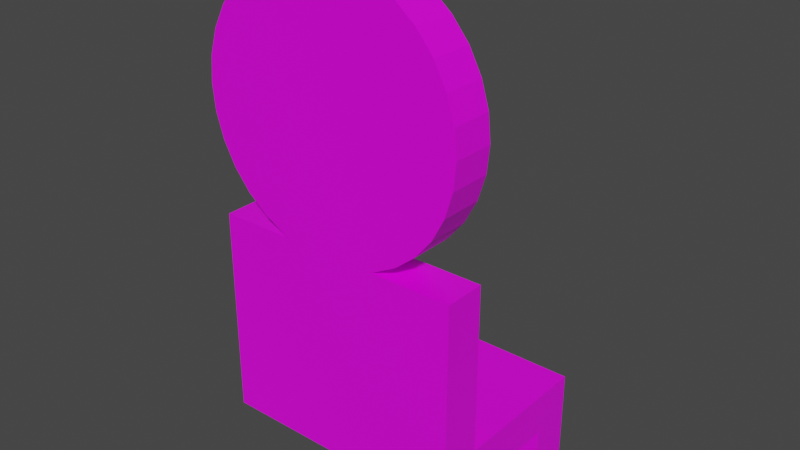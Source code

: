 # Source: audience_sitting.blend  (saved by Blender 2.82.7; exported with 4.5.12 LTS)
import bpy
from mathutils import Matrix  # noqa: F401  (used for matrix-valued properties, if any)

bpy.ops.wm.read_factory_settings(use_empty=True)
scene = bpy.context.scene
scene.name = 'Scene'

# ---- collections
col_collection = bpy.data.collections.new('Collection'); scene.collection.children.link(col_collection)

# ---- images (referenced by path relative to the original .blend; pixels are not part of the script)
import os
ASSET_DIR = os.environ.get("B2B_ASSET_DIR", "")  # directory of the original .blend (textures are referenced by path, not embedded)
HERE = os.path.dirname(os.path.abspath(__file__))  # packed textures are extracted next to this script under _unpacked/

def load_image(name, relpath, width, height, colorspace="sRGB"):
    """Load a texture the original file referenced (path relative to the .blend, or extracted next to this script)."""
    p = next((c for c in (os.path.join(HERE, relpath), os.path.join(ASSET_DIR, relpath)) if relpath and os.path.exists(c)), "")
    if p:
        img = bpy.data.images.load(p, check_existing=True)
        img.name = name
    else:  # same state as the original file: an image datablock whose file is absent (Cycles renders it pink)
        img = bpy.data.images.new(name, width, height)
        img.source = "FILE"
        img.filepath = "//" + (relpath or name)
    img.colorspace_settings.name = colorspace
    return img
img_palette_png = load_image('palette.png', 'palette.png', 1024, 1024, 'sRGB')

# ---- materials (node trees are filled in below, after node groups)
mat_material = bpy.data.materials.new('Material')
mat_material.alpha_threshold = 0.0
mat_material.use_backface_culling = True
mat_material.use_transparent_shadow = False
mat_material.line_color = (0.0, 0.0, 0.0, 1.0)

# ---- material node trees
mat_material.use_nodes = True; mat_material.node_tree.nodes.clear()
_N = mat_material.node_tree.nodes; _L = mat_material.node_tree.links
n0 = _N.new('ShaderNodeOutputMaterial'); n0.name = 'Material Output'; n0.location = (300, 300)
n1 = _N.new('ShaderNodeBsdfPrincipled'); n1.name = 'Principled BSDF'; n1.location = (10, 300)
n1.distribution = 'GGX'
n1.subsurface_method = 'BURLEY'
n1.inputs[2].default_value = 0.4
n1.inputs[3].default_value = 1.45
n1.inputs[27].default_value = (0.0, 0.0, 0.0, 1.0)
n1.inputs[28].default_value = 1.0
n2 = _N.new('ShaderNodeTexImage'); n2.name = 'Image Texture'; n2.location = (-513, 220)
n2.image = img_palette_png
n2.interpolation = 'Closest'
_L.new(n1.outputs[0], n0.inputs[0])
_L.new(n2.outputs[0], n1.inputs[0])
n0.is_active_output = True

# ---- world
world_world = bpy.data.worlds.new('World'); scene.world = world_world
world_world.use_nodes = True; world_world.node_tree.nodes.clear()
_N = world_world.node_tree.nodes; _L = world_world.node_tree.links
n0 = _N.new('ShaderNodeOutputWorld'); n0.name = 'World Output'; n0.location = (300, 300)
n1 = _N.new('ShaderNodeBackground'); n1.name = 'Background'; n1.location = (10, 300)
n1.inputs[0].default_value = (0.05088, 0.05088, 0.05088, 1.0)
_L.new(n1.outputs[0], n0.inputs[0])
n0.is_active_output = True
world_world.color = (0.05088, 0.05088, 0.05088)
world_world.use_sun_shadow = False
world_world.sun_shadow_jitter_overblur = 0.0

# ---- meshes
me_cube = bpy.data.meshes.new('Cube')
me_cube.from_pydata([(-0.012, 0.1, 2.219), (-0.012, -0.1, 2.219), (0.111, 0.1, 2.207), (0.111, -0.1, 2.207), (0.229, 0.1, 2.171), (0.229, -0.1, 2.171), (0.338, 0.1, 2.112), (0.338, -0.1, 2.112), (0.433, 0.1, 2.034), (0.433, -0.1, 2.034), (0.512, 0.1, 1.939), (0.512, -0.1, 1.939), (0.57, 0.1, 1.83), (0.57, -0.1, 1.83), (0.606, 0.1, 1.712), (0.606, -0.1, 1.712), (0.618, 0.1, 1.589), (0.618, -0.1, 1.589), (0.606, 0.1, 1.466), (0.606, -0.1, 1.466), (0.57, 0.1, 1.348), (0.57, -0.1, 1.348), (0.512, 0.1, 1.239), (0.512, -0.1, 1.239), (0.433, 0.1, 1.143), (0.433, -0.1, 1.143), (0.338, 0.1, 1.065), (0.338, -0.1, 1.065), (0.229, 0.1, 1.007), (0.229, -0.1, 1.007), (-0.253, 0.1, 1.007), (-0.253, -0.1, 1.007), (-0.362, 0.1, 1.065), (-0.362, -0.1, 1.065), (-0.458, 0.1, 1.143), (-0.458, -0.1, 1.143), (-0.536, 0.1, 1.239), (-0.536, -0.1, 1.239), (-0.594, 0.1, 1.348), (-0.594, -0.1, 1.348), (-0.63, 0.1, 1.466), (-0.63, -0.1, 1.466), (-0.642, 0.1, 1.589), (-0.642, -0.1, 1.589), (-0.63, 0.1, 1.712), (-0.63, -0.1, 1.712), (-0.594, 0.1, 1.83), (-0.594, -0.1, 1.83), (-0.536, 0.1, 1.939), (-0.536, -0.1, 1.939), (-0.458, 0.1, 2.034), (-0.458, -0.1, 2.034), (-0.362, 0.1, 2.112), (-0.362, -0.1, 2.112), (-0.253, 0.1, 2.171), (-0.253, -0.1, 2.171), (-0.135, 0.1, 2.207), (-0.135, -0.1, 2.207), (0.6, 0.1, 1.0), (0.6, -0.1, 1.0), (-0.6, 0.1, 1.0), (-0.6, -0.1, 1.0), (0.207, 0.1, 1.0), (-0.232, -0.1, 1.0), (-0.232, 0.1, 1.0), (0.207, -0.1, 1.0), (0.6, 0.1, 0.0), (0.6, -0.1, 0.0), (-0.6, 0.1, 0.0), (-0.6, -0.1, 0.0), (0.6, 0.1, 0.2), (0.6, -0.1, 0.2), (-0.6, 0.1, 0.2), (-0.6, -0.1, 0.2), (0.6, 0.6, 0.0), (-0.6, 0.6, 0.0), (0.6, 0.6, 0.2), (-0.6, 0.6, 0.2), (0.6, 0.8, 0.2), (-0.6, 0.8, 0.2), (0.6, 0.8, -0.3), (-0.6, 0.8, -0.3), (0.6, 0.6, -0.3), (-0.6, 0.6, -0.3)], [(62, 58)], [(0, 1, 3, 2), (2, 3, 5, 4), (4, 5, 7, 6), (6, 7, 9, 8), (8, 9, 11, 10), (10, 11, 13, 12), (12, 13, 15, 14), (14, 15, 17, 16), (16, 17, 19, 18), (18, 19, 21, 20), (20, 21, 23, 22), (22, 23, 25, 24), (24, 25, 27, 26), (26, 27, 29, 28), (28, 29, 65, 62), (30, 31, 33, 32), (32, 33, 35, 34), (34, 35, 37, 36), (36, 37, 39, 38), (38, 39, 41, 40), (40, 41, 43, 42), (42, 43, 45, 44), (44, 45, 47, 46), (46, 47, 49, 48), (48, 49, 51, 50), (50, 51, 53, 52), (52, 53, 55, 54), (3, 1, 57, 55, 53, 51, 49, 47, 45, 43, 41, 39, 37, 35, 33, 31, 63, 65, 29, 27, 25, 23, 21, 19, 17, 15, 13, 11, 9, 7, 5), (54, 55, 57, 56), (56, 57, 1, 0), (0, 2, 4, 6, 8, 10, 12, 14, 16, 18, 20, 22, 24, 26, 28, 62, 64, 30, 32, 34, 36, 38, 40, 42, 44, 46, 48, 50, 52, 54, 56), (76, 82, 80, 78), (76, 71, 70), (59, 58, 60, 61), (70, 66, 74, 76), (68, 66, 67, 69), (72, 70, 71, 73), (70, 76, 77, 72), (66, 68, 75, 74), (76, 78, 79, 77), (78, 80, 81, 79), (74, 75, 83, 82), (67, 66, 70, 71), (71, 73, 69, 67), (73, 71, 59, 61), (70, 58, 59, 71), (70, 72, 60, 58), (61, 60, 72, 73), (68, 69, 73, 72), (77, 75, 68, 72), (77, 79, 81, 83), (81, 80, 82, 83)])
_uv = me_cube.uv_layers.new(name='UVMap')
_uv.uv.foreach_set('vector', [0.9306, 0.9312, 0.9306, 0.9312, 0.9306, 0.9312, 0.9306, 0.9312, 0.9306, 0.9312, 0.9306, 0.9312, 0.9306, 0.9312, 0.9306, 0.9312, 0.9306, 0.9312, 0.9306, 0.9312, 0.9306, 0.9312, 0.9306, 0.9312, 0.9306, 0.9312, 0.9306, 0.9312, 0.9306, 0.9312, 0.9306, 0.9312, 0.9306, 0.9312, 0.9306, 0.9312, 0.9306, 0.9312, 0.9306, 0.9312, 0.9306, 0.9312, 0.9306, 0.9312, 0.9306, 0.9312, 0.9306, 0.9312, 0.9306, 0.9312, 0.9306, 0.9312, 0.9306, 0.9312, 0.9306, 0.9312, 0.9306, 0.9312, 0.9306, 0.9312, 0.9306, 0.9312, 0.9306, 0.9312, 0.9306, 0.9312, 0.9306, 0.9312, 0.9306, 0.9312, 0.9306, 0.9312, 0.9306, 0.9312, 0.9306, 0.9312, 0.9306, 0.9312, 0.9306, 0.9312, 0.9306, 0.9312, 0.9306, 0.9312, 0.9306, 0.9312, 0.9306, 0.9312, 0.9306, 0.9312, 0.9306, 0.9312, 0.9306, 0.9312, 0.9306, 0.9312, 0.9306, 0.9312, 0.9306, 0.9312, 0.9306, 0.9312, 0.9306, 0.9312, 0.9306, 0.9312, 0.9306, 0.9312, 0.9306, 0.9312, 0.9306, 0.9312, 0.9306, 0.9312, 0.9306, 0.9312, 0.9306, 0.9312, 0.9306, 0.9312, 0.9306, 0.9312, 0.9306, 0.9312, 0.9306, 0.9312, 0.9306, 0.9312, 0.9306, 0.9312, 0.9306, 0.9312, 0.9306, 0.9312, 0.9306, 0.9312, 0.9306, 0.9312, 0.9306, 0.9312, 0.9306, 0.9312, 0.9306, 0.9312, 0.9306, 0.9312, 0.9306, 0.9312, 0.9306, 0.9312, 0.9306, 0.9312, 0.9306, 0.9312, 0.9306, 0.9312, 0.9306, 0.9312, 0.9306, 0.9312, 0.9306, 0.9312, 0.9306, 0.9312, 0.9306, 0.9312, 0.9306, 0.9312, 0.9306, 0.9312, 0.9306, 0.9312, 0.9306, 0.9312, 0.9306, 0.9312, 0.9306, 0.9312, 0.9306, 0.9312, 0.9306, 0.9312, 0.9306, 0.9312, 0.9306, 0.9312, 0.9306, 0.9312, 0.9306, 0.9312, 0.9306, 0.9312, 0.9306, 0.9312, 0.9306, 0.9312, 0.9306, 0.9312, 0.9306, 0.9312, 0.9306, 0.9312, 0.9306, 0.9312, 0.9306, 0.9312, 0.9306, 0.9312, 0.9306, 0.9312, 0.9306, 0.9312, 0.9306, 0.9312, 0.9306, 0.9312, 0.9306, 0.9312, 0.9306, 0.9312, 0.9306, 0.9312, 0.9306, 0.9312, 0.9306, 0.9312, 0.9306, 0.9312, 0.9306, 0.9312, 0.9306, 0.9312, 0.9306, 0.9312, 0.9306, 0.9312, 0.9306, 0.9312, 0.9306, 0.9312, 0.9306, 0.9312, 0.9306, 0.9312, 0.9306, 0.9312, 0.9306, 0.9312, 0.9306, 0.9312, 0.9306, 0.9312, 0.9306, 0.9312, 0.9306, 0.9312, 0.9306, 0.9312, 0.9306, 0.9312, 0.9306, 0.9312, 0.9306, 0.9312, 0.9306, 0.9312, 0.9306, 0.9312, 0.9306, 0.9312, 0.9306, 0.9312, 0.9306, 0.9312, 0.9306, 0.9312, 0.9306, 0.9312, 0.9306, 0.9312, 0.9306, 0.9312, 0.9306, 0.9312, 0.9306, 0.9312, 0.9306, 0.9312, 0.9306, 0.9312, 0.9306, 0.9312, 0.9306, 0.9312, 0.9306, 0.9312, 0.9306, 0.9312, 0.9306, 0.9312, 0.9306, 0.9312, 0.9306, 0.9312, 0.9306, 0.9312, 0.9306, 0.9312, 0.9306, 0.9312, 0.9306, 0.9312, 0.9306, 0.9312, 0.9306, 0.9312, 0.9306, 0.9312, 0.9306, 0.9312, 0.9306, 0.9312, 0.9306, 0.9312, 0.9306, 0.9312, 0.9306, 0.9312, 0.9306, 0.9312, 0.9306, 0.9312, 0.9306, 0.9312, 0.9306, 0.9312, 0.9306, 0.9312, 0.9306, 0.9312, 0.9306, 0.9312, 0.9306, 0.9312, 0.9306, 0.9312, 0.9306, 0.9312, 0.9306, 0.9312, 0.9306, 0.9312, 0.9306, 0.9312, 0.9306, 0.9312, 0.9304, 0.9258, 0.9304, 0.9258, 0.9304, 0.9258, 0.9304, 0.9258, 0.9306, 0.9312, 0.9306, 0.9312, 0.9306, 0.9312, 0.9304, 0.9258, 0.9304, 0.9258, 0.9304, 0.9258, 0.9304, 0.9258, 0.9306, 0.9312, 0.9306, 0.9312, 0.9306, 0.9312, 0.9306, 0.9312, 0.9306, 0.9312, 0.9306, 0.9312, 0.9306, 0.9312, 0.9306, 0.9312, 0.9306, 0.9312, 0.9306, 0.9312, 0.9306, 0.9312, 0.9306, 0.9312, 0.9306, 0.9312, 0.9306, 0.9312, 0.9306, 0.9312, 0.9306, 0.9312, 0.9306, 0.9312, 0.9306, 0.9312, 0.9306, 0.9312, 0.9306, 0.9312, 0.9306, 0.9312, 0.9306, 0.9312, 0.9306, 0.9312, 0.9306, 0.9312, 0.9306, 0.9312, 0.9306, 0.9312, 0.9306, 0.9312, 0.9306, 0.9312, 0.9306, 0.9312, 0.9306, 0.9312, 0.9306, 0.9312, 0.9306, 0.9312, 0.9306, 0.9312, 0.9306, 0.9312, 0.9306, 0.9312, 0.9306, 0.9312, 0.9306, 0.9312, 0.9306, 0.9312, 0.9306, 0.9312, 0.9306, 0.9312, 0.9304, 0.9258, 0.9304, 0.9258, 0.9304, 0.9258, 0.9304, 0.9258, 0.9304, 0.9258, 0.9304, 0.9258, 0.9304, 0.9258, 0.9304, 0.9258, 0.9304, 0.9258, 0.9304, 0.9258, 0.9304, 0.9258, 0.9304, 0.9258, 0.9304, 0.9258, 0.9304, 0.9258, 0.9304, 0.9258, 0.9304, 0.9258, 0.9306, 0.9312, 0.9306, 0.9312, 0.9306, 0.9312, 0.9306, 0.9312, 0.9306, 0.9312, 0.9306, 0.9312, 0.9306, 0.9312, 0.9306, 0.9312, 0.9304, 0.9258, 0.9304, 0.9258, 0.9304, 0.9258, 0.9304, 0.9258, 0.9304, 0.9258, 0.9304, 0.9258, 0.9304, 0.9258, 0.9304, 0.9258])
me_cube.materials.append(mat_material)
me_cube.use_remesh_preserve_volume = False
me_cube.use_remesh_preserve_attributes = False
me_cube.use_mirror_vertex_groups = False
me_cube.update()

# ---- objects
ob_cube = bpy.data.objects.new('Cube', me_cube)

# ---- transforms, parenting, visibility, modifiers, constraints
ob_cube.location = (0.0, 0.0, 0.0)
ob_cube.lock_rotations_4d = False
ob_cube.empty_display_type = 'ARROWS'
ob_cube.lineart.crease_threshold = 0.0

# ---- collection membership
col_collection.objects.link(ob_cube)

# ---- scene / render settings (as saved in the file)
scene.frame_start = 1; scene.frame_end = 250; scene.frame_set(31)
scene.render.engine = 'BLENDER_EEVEE_NEXT'
scene.cycles.use_denoising = False
scene.cycles.samples = 128
scene.cycles.sampling_pattern = 'TABULATED_SOBOL'
scene.cycles.use_adaptive_sampling = False
scene.cycles.use_light_tree = False
scene.view_settings.view_transform = 'Filmic'
bpy.context.view_layer.update()

# ---- added for rendering (the .blend has no active camera and no usable light): camera, sun
cam_auto = bpy.data.cameras.new('AutoCamera')
cam_auto.lens = 50.0
cam_auto.sensor_width = 36.0
cam_auto.clip_end = 1000.0
ob_auto_camera = bpy.data.objects.new('AutoCamera', cam_auto)
scene.collection.objects.link(ob_auto_camera)
ob_auto_camera.location = (2.72375, -2.9329, 3.1481)
ob_auto_camera.rotation_euler = (1.09748, -7.21219e-08, 0.694738)
scene.camera = ob_auto_camera
light_auto_sun = bpy.data.lights.new('AutoSun', 'SUN')
light_auto_sun.energy = 3.0
light_auto_sun.angle = 0.0523599
ob_auto_sun = bpy.data.objects.new('AutoSun', light_auto_sun)
scene.collection.objects.link(ob_auto_sun)
ob_auto_sun.rotation_euler = (0.872665, 0.174533, 0.523599)
bpy.context.view_layer.update()
